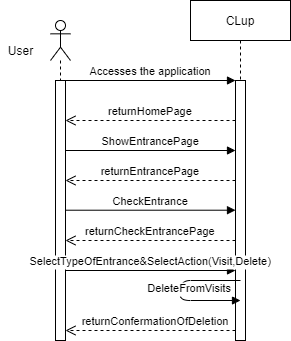

The diagram above was exported from draw.io. Its source (the exported page's mxGraphModel, read from the mxfile embedded in the PNG):
<mxGraphModel dx="950" dy="403" grid="1" gridSize="10" guides="1" tooltips="1" connect="1" arrows="1" fold="1" page="1" pageScale="1" pageWidth="850" pageHeight="1100" math="0" shadow="0">
  <root>
    <mxCell id="0" />
    <mxCell id="1" parent="0" />
    <mxCell id="j79IyEsqm42UBI60R2b9-6" value="" style="group" parent="1" vertex="1" connectable="0">
      <mxGeometry x="110" y="100" width="70" height="300" as="geometry" />
    </mxCell>
    <mxCell id="j79IyEsqm42UBI60R2b9-3" value="" style="shape=umlLifeline;participant=umlActor;perimeter=lifelinePerimeter;whiteSpace=wrap;html=1;container=1;collapsible=0;recursiveResize=0;verticalAlign=top;spacingTop=36;outlineConnect=0;" parent="j79IyEsqm42UBI60R2b9-6" vertex="1">
      <mxGeometry x="50" width="20" height="300" as="geometry" />
    </mxCell>
    <mxCell id="j79IyEsqm42UBI60R2b9-4" value="User" style="text;html=1;align=center;verticalAlign=middle;resizable=0;points=[];autosize=1;" parent="j79IyEsqm42UBI60R2b9-6" vertex="1">
      <mxGeometry y="20" width="40" height="20" as="geometry" />
    </mxCell>
    <mxCell id="3nuBFxr9cyL0pnOWT2aG-2" value="" style="points=[];perimeter=orthogonalPerimeter;rounded=0;shadow=0;strokeWidth=1;" parent="1" vertex="1">
      <mxGeometry x="165" y="160" width="10" height="260" as="geometry" />
    </mxCell>
    <mxCell id="3nuBFxr9cyL0pnOWT2aG-5" value="CLup" style="shape=umlLifeline;perimeter=lifelinePerimeter;container=1;collapsible=0;recursiveResize=0;rounded=0;shadow=0;strokeWidth=1;" parent="1" vertex="1">
      <mxGeometry x="300" y="80" width="100" height="340" as="geometry" />
    </mxCell>
    <mxCell id="3nuBFxr9cyL0pnOWT2aG-6" value="" style="points=[];perimeter=orthogonalPerimeter;rounded=0;shadow=0;strokeWidth=1;" parent="3nuBFxr9cyL0pnOWT2aG-5" vertex="1">
      <mxGeometry x="45" y="80" width="10" height="260" as="geometry" />
    </mxCell>
    <mxCell id="3nuBFxr9cyL0pnOWT2aG-8" value="Accesses the application" style="verticalAlign=bottom;endArrow=block;entryX=0;entryY=0;shadow=0;strokeWidth=1;" parent="1" source="3nuBFxr9cyL0pnOWT2aG-2" target="3nuBFxr9cyL0pnOWT2aG-6" edge="1">
      <mxGeometry relative="1" as="geometry">
        <mxPoint x="275" y="160" as="sourcePoint" />
      </mxGeometry>
    </mxCell>
    <mxCell id="j79IyEsqm42UBI60R2b9-2" value="returnConfermationOfDeletion" style="verticalAlign=bottom;endArrow=open;dashed=1;endSize=8;shadow=0;strokeWidth=1;" parent="1" edge="1">
      <mxGeometry x="-0.0588" relative="1" as="geometry">
        <mxPoint x="175" y="410" as="targetPoint" />
        <mxPoint x="345" y="410" as="sourcePoint" />
        <mxPoint as="offset" />
      </mxGeometry>
    </mxCell>
    <mxCell id="j79IyEsqm42UBI60R2b9-7" value="returnHomePage" style="verticalAlign=bottom;endArrow=open;dashed=1;endSize=8;shadow=0;strokeWidth=1;" parent="1" edge="1">
      <mxGeometry relative="1" as="geometry">
        <mxPoint x="175" y="200" as="targetPoint" />
        <mxPoint x="345" y="200" as="sourcePoint" />
      </mxGeometry>
    </mxCell>
    <mxCell id="j79IyEsqm42UBI60R2b9-8" value="ShowEntrancePage" style="verticalAlign=bottom;endArrow=block;entryX=0;entryY=0;shadow=0;strokeWidth=1;" parent="1" edge="1">
      <mxGeometry relative="1" as="geometry">
        <mxPoint x="175" y="230.00000000000045" as="sourcePoint" />
        <mxPoint x="345" y="230.00000000000045" as="targetPoint" />
      </mxGeometry>
    </mxCell>
    <mxCell id="j79IyEsqm42UBI60R2b9-9" value="returnEntrancePage" style="verticalAlign=bottom;endArrow=open;dashed=1;endSize=8;shadow=0;strokeWidth=1;" parent="1" edge="1">
      <mxGeometry relative="1" as="geometry">
        <mxPoint x="175" y="260" as="targetPoint" />
        <mxPoint x="345" y="260" as="sourcePoint" />
        <Array as="points" />
      </mxGeometry>
    </mxCell>
    <mxCell id="j79IyEsqm42UBI60R2b9-10" value="CheckEntrance" style="verticalAlign=bottom;endArrow=block;entryX=0;entryY=0;shadow=0;strokeWidth=1;" parent="1" edge="1">
      <mxGeometry relative="1" as="geometry">
        <mxPoint x="175" y="289.71000000000043" as="sourcePoint" />
        <mxPoint x="345" y="289.71000000000043" as="targetPoint" />
      </mxGeometry>
    </mxCell>
    <mxCell id="j79IyEsqm42UBI60R2b9-11" value="returnCheckEntrancePage" style="verticalAlign=bottom;endArrow=open;dashed=1;endSize=8;shadow=0;strokeWidth=1;" parent="1" edge="1">
      <mxGeometry relative="1" as="geometry">
        <mxPoint x="175" y="320" as="targetPoint" />
        <mxPoint x="345" y="320" as="sourcePoint" />
      </mxGeometry>
    </mxCell>
    <mxCell id="j79IyEsqm42UBI60R2b9-12" value="SelectTypeOfEntrance&amp;SelectAction(Visit,Delete)" style="verticalAlign=bottom;endArrow=block;entryX=0;entryY=0;shadow=0;strokeWidth=1;" parent="1" edge="1">
      <mxGeometry relative="1" as="geometry">
        <mxPoint x="175" y="350.00000000000045" as="sourcePoint" />
        <mxPoint x="345" y="350.00000000000045" as="targetPoint" />
      </mxGeometry>
    </mxCell>
    <mxCell id="aOKvu-3uurRM2UvMp7Nt-1" value="DeleteFromVisits" style="verticalAlign=bottom;endArrow=block;entryX=0;entryY=0;shadow=0;strokeWidth=1;" edge="1" parent="1">
      <mxGeometry x="0.2747" y="3" relative="1" as="geometry">
        <mxPoint x="350" y="360" as="sourcePoint" />
        <mxPoint x="350" y="380.00000000000057" as="targetPoint" />
        <Array as="points">
          <mxPoint x="290" y="360" />
          <mxPoint x="290" y="380" />
        </Array>
        <mxPoint as="offset" />
      </mxGeometry>
    </mxCell>
  </root>
</mxGraphModel>